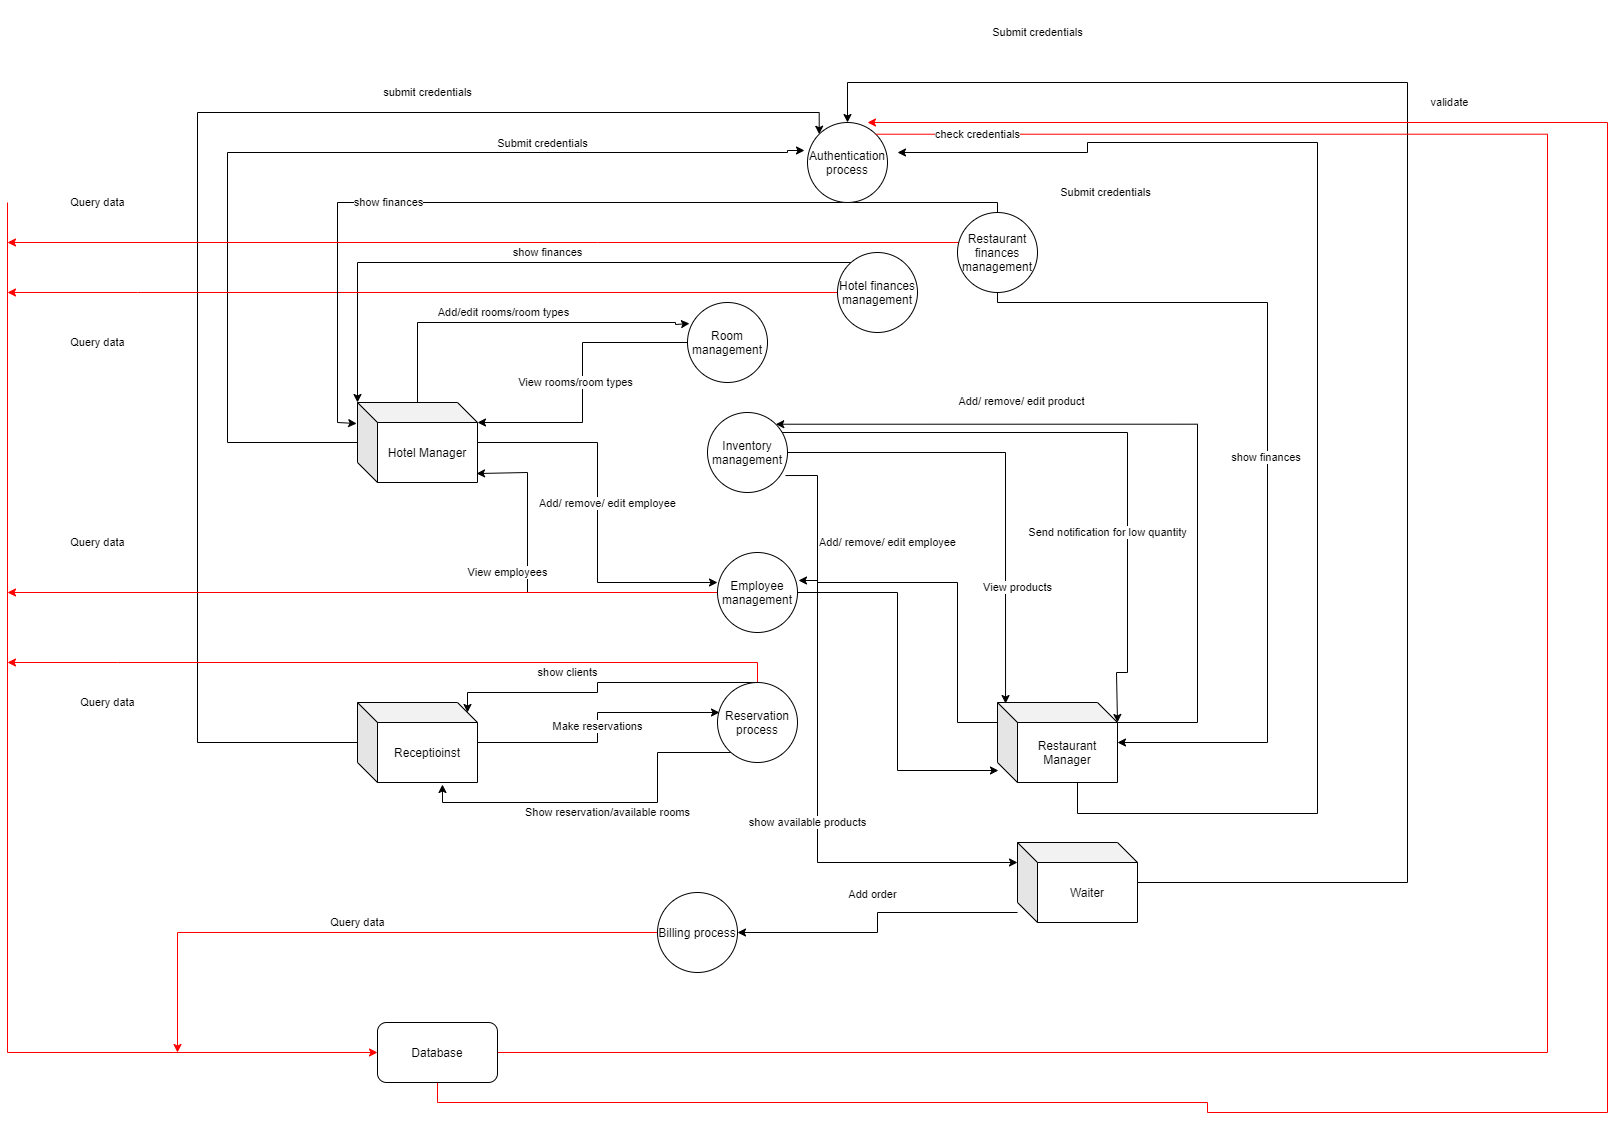

The diagram above was exported from draw.io. Its source (the exported page's mxGraphModel, read from the mxfile embedded in the PNG):
<mxGraphModel dx="1888" dy="1679" grid="1" gridSize="10" guides="1" tooltips="1" connect="1" arrows="1" fold="1" page="1" pageScale="1" pageWidth="850" pageHeight="1100" math="0" shadow="0">
  <root>
    <mxCell id="0" />
    <mxCell id="1" parent="0" />
    <mxCell id="F1Y4wnCxRwkCpQG8MQMG-16" value="Add/ remove/ edit employee" style="edgeStyle=orthogonalEdgeStyle;rounded=0;orthogonalLoop=1;jettySize=auto;html=1;" parent="1" source="F1Y4wnCxRwkCpQG8MQMG-1" edge="1">
      <mxGeometry x="-0.0478" y="10" relative="1" as="geometry">
        <mxPoint x="390" y="190" as="targetPoint" />
        <Array as="points">
          <mxPoint x="270" y="50" />
          <mxPoint x="270" y="190" />
        </Array>
        <mxPoint as="offset" />
      </mxGeometry>
    </mxCell>
    <mxCell id="uGCqPUqcPU60dZdcJuE4-4" value="Add/edit rooms/room types" style="edgeStyle=orthogonalEdgeStyle;rounded=0;orthogonalLoop=1;jettySize=auto;html=1;entryX=0.025;entryY=0.263;entryDx=0;entryDy=0;entryPerimeter=0;" parent="1" source="F1Y4wnCxRwkCpQG8MQMG-1" target="Lo7nX3p88rOJ04yu5knN-1" edge="1">
      <mxGeometry x="-0.0615" y="10" relative="1" as="geometry">
        <mxPoint x="100" y="-70" as="targetPoint" />
        <Array as="points">
          <mxPoint x="90" y="-70" />
          <mxPoint x="348" y="-70" />
          <mxPoint x="348" y="-68" />
        </Array>
        <mxPoint as="offset" />
      </mxGeometry>
    </mxCell>
    <mxCell id="iIcSnHvxkoOREC9FmnnY-1" style="edgeStyle=orthogonalEdgeStyle;rounded=0;orthogonalLoop=1;jettySize=auto;html=1;" edge="1" parent="1" source="F1Y4wnCxRwkCpQG8MQMG-1">
      <mxGeometry relative="1" as="geometry">
        <mxPoint x="477" y="-242" as="targetPoint" />
        <Array as="points">
          <mxPoint x="-100" y="50" />
          <mxPoint x="-100" y="-240" />
          <mxPoint x="460" y="-240" />
          <mxPoint x="460" y="-242" />
        </Array>
      </mxGeometry>
    </mxCell>
    <mxCell id="iIcSnHvxkoOREC9FmnnY-2" value="Submit credentials" style="edgeLabel;html=1;align=center;verticalAlign=middle;resizable=0;points=[];" vertex="1" connectable="0" parent="iIcSnHvxkoOREC9FmnnY-1">
      <mxGeometry x="0.5874" y="1" relative="1" as="geometry">
        <mxPoint x="-59" y="-9" as="offset" />
      </mxGeometry>
    </mxCell>
    <mxCell id="F1Y4wnCxRwkCpQG8MQMG-1" value="Hotel Manager" style="shape=cube;whiteSpace=wrap;html=1;boundedLbl=1;backgroundOutline=1;darkOpacity=0.05;darkOpacity2=0.1;" parent="1" vertex="1">
      <mxGeometry x="30" y="10" width="120" height="80" as="geometry" />
    </mxCell>
    <mxCell id="F1Y4wnCxRwkCpQG8MQMG-15" value="Make reservations" style="edgeStyle=orthogonalEdgeStyle;rounded=0;orthogonalLoop=1;jettySize=auto;html=1;entryX=0.025;entryY=0.375;entryDx=0;entryDy=0;entryPerimeter=0;" parent="1" source="F1Y4wnCxRwkCpQG8MQMG-2" target="F1Y4wnCxRwkCpQG8MQMG-13" edge="1">
      <mxGeometry relative="1" as="geometry" />
    </mxCell>
    <mxCell id="iIcSnHvxkoOREC9FmnnY-4" value="submit credentials" style="edgeStyle=orthogonalEdgeStyle;rounded=0;orthogonalLoop=1;jettySize=auto;html=1;entryX=0;entryY=0;entryDx=0;entryDy=0;" edge="1" parent="1" source="F1Y4wnCxRwkCpQG8MQMG-2" target="I71FtpbPhUVAqgbpa2NJ-2">
      <mxGeometry x="0.4231" y="20" relative="1" as="geometry">
        <mxPoint x="-100" y="-260" as="targetPoint" />
        <Array as="points">
          <mxPoint x="-130" y="350" />
          <mxPoint x="-130" y="-280" />
          <mxPoint x="492" y="-280" />
        </Array>
        <mxPoint as="offset" />
      </mxGeometry>
    </mxCell>
    <mxCell id="F1Y4wnCxRwkCpQG8MQMG-2" value="Receptioinst" style="shape=cube;whiteSpace=wrap;html=1;boundedLbl=1;backgroundOutline=1;darkOpacity=0.05;darkOpacity2=0.1;" parent="1" vertex="1">
      <mxGeometry x="30" y="310" width="120" height="80" as="geometry" />
    </mxCell>
    <mxCell id="uGCqPUqcPU60dZdcJuE4-6" value="Add order" style="edgeStyle=orthogonalEdgeStyle;rounded=0;orthogonalLoop=1;jettySize=auto;html=1;" parent="1" source="F1Y4wnCxRwkCpQG8MQMG-3" target="uGCqPUqcPU60dZdcJuE4-5" edge="1">
      <mxGeometry x="-0.0556" y="-21" relative="1" as="geometry">
        <mxPoint x="16" y="-20" as="offset" />
        <Array as="points">
          <mxPoint x="550" y="520" />
          <mxPoint x="550" y="540" />
        </Array>
      </mxGeometry>
    </mxCell>
    <mxCell id="1rdMfEN5gHwN2v-54DdP-2" value="show available products" style="edgeStyle=orthogonalEdgeStyle;rounded=0;orthogonalLoop=1;jettySize=auto;html=1;entryX=0.975;entryY=0.788;entryDx=0;entryDy=0;entryPerimeter=0;endArrow=none;endFill=0;startArrow=classic;startFill=1;" parent="1" source="F1Y4wnCxRwkCpQG8MQMG-3" target="F1Y4wnCxRwkCpQG8MQMG-14" edge="1">
      <mxGeometry x="-0.2246" y="10" relative="1" as="geometry">
        <Array as="points">
          <mxPoint x="490" y="470" />
          <mxPoint x="490" y="83" />
        </Array>
        <mxPoint as="offset" />
      </mxGeometry>
    </mxCell>
    <mxCell id="iIcSnHvxkoOREC9FmnnY-5" value="&#10;&#10;&lt;span style=&quot;color: rgb(0, 0, 0); font-family: helvetica; font-size: 11px; font-style: normal; font-weight: 400; letter-spacing: normal; text-align: center; text-indent: 0px; text-transform: none; word-spacing: 0px; background-color: rgb(255, 255, 255); display: inline; float: none;&quot;&gt;Submit credentials&lt;/span&gt;&#10;&#10;" style="edgeStyle=orthogonalEdgeStyle;rounded=0;orthogonalLoop=1;jettySize=auto;html=1;entryX=0.5;entryY=0;entryDx=0;entryDy=0;" edge="1" parent="1" source="F1Y4wnCxRwkCpQG8MQMG-3" target="I71FtpbPhUVAqgbpa2NJ-2">
      <mxGeometry x="0.7246" y="-50" relative="1" as="geometry">
        <mxPoint x="1040" y="-310" as="targetPoint" />
        <Array as="points">
          <mxPoint x="1080" y="490" />
          <mxPoint x="1080" y="-310" />
          <mxPoint x="520" y="-310" />
        </Array>
        <mxPoint as="offset" />
      </mxGeometry>
    </mxCell>
    <mxCell id="F1Y4wnCxRwkCpQG8MQMG-3" value="Waiter" style="shape=cube;whiteSpace=wrap;html=1;boundedLbl=1;backgroundOutline=1;darkOpacity=0.05;darkOpacity2=0.1;" parent="1" vertex="1">
      <mxGeometry x="690" y="450" width="120" height="80" as="geometry" />
    </mxCell>
    <mxCell id="F1Y4wnCxRwkCpQG8MQMG-18" value="&#10;&#10;&lt;span style=&quot;color: rgb(0, 0, 0); font-family: helvetica; font-size: 11px; font-style: normal; font-weight: 400; letter-spacing: normal; text-align: center; text-indent: 0px; text-transform: none; word-spacing: 0px; background-color: rgb(255, 255, 255); display: inline; float: none;&quot;&gt;Add/ remove/ edit employee&lt;/span&gt;&#10;&#10;" style="edgeStyle=orthogonalEdgeStyle;rounded=0;orthogonalLoop=1;jettySize=auto;html=1;" parent="1" source="F1Y4wnCxRwkCpQG8MQMG-4" edge="1">
      <mxGeometry x="0.4663" y="-40" relative="1" as="geometry">
        <mxPoint x="471" y="188" as="targetPoint" />
        <Array as="points">
          <mxPoint x="630" y="330" />
          <mxPoint x="630" y="190" />
          <mxPoint x="490" y="190" />
          <mxPoint x="490" y="188" />
        </Array>
        <mxPoint as="offset" />
      </mxGeometry>
    </mxCell>
    <mxCell id="F1Y4wnCxRwkCpQG8MQMG-22" value="&lt;br&gt;&lt;br&gt;&lt;span style=&quot;color: rgb(0 , 0 , 0) ; font-size: 11px ; font-style: normal ; font-weight: 400 ; letter-spacing: normal ; text-align: center ; text-indent: 0px ; text-transform: none ; word-spacing: 0px ; background-color: rgb(255 , 255 , 255) ; font-family: &amp;#34;helvetica&amp;#34; ; display: inline ; float: none&quot;&gt;Add/ remove/ edit product&lt;/span&gt;&lt;br style=&quot;color: rgb(0 , 0 , 0) ; font-family: &amp;#34;helvetica&amp;#34; ; font-size: 11px ; font-style: normal ; font-weight: 400 ; letter-spacing: normal ; text-align: center ; text-indent: 0px ; text-transform: none ; word-spacing: 0px&quot;&gt;&lt;br&gt;" style="edgeStyle=orthogonalEdgeStyle;rounded=0;orthogonalLoop=1;jettySize=auto;html=1;entryX=1;entryY=0;entryDx=0;entryDy=0;" parent="1" source="F1Y4wnCxRwkCpQG8MQMG-4" target="F1Y4wnCxRwkCpQG8MQMG-14" edge="1">
      <mxGeometry x="0.3845" y="-30" relative="1" as="geometry">
        <mxPoint x="830" y="20" as="targetPoint" />
        <Array as="points">
          <mxPoint x="870" y="330" />
          <mxPoint x="870" y="32" />
        </Array>
        <mxPoint as="offset" />
      </mxGeometry>
    </mxCell>
    <mxCell id="iIcSnHvxkoOREC9FmnnY-3" value="&#10;&#10;&lt;span style=&quot;color: rgb(0, 0, 0); font-family: helvetica; font-size: 11px; font-style: normal; font-weight: 400; letter-spacing: normal; text-align: center; text-indent: 0px; text-transform: none; word-spacing: 0px; background-color: rgb(255, 255, 255); display: inline; float: none;&quot;&gt;Submit credentials&lt;/span&gt;&#10;&#10;" style="edgeStyle=orthogonalEdgeStyle;rounded=0;orthogonalLoop=1;jettySize=auto;html=1;" edge="1" parent="1" source="F1Y4wnCxRwkCpQG8MQMG-4">
      <mxGeometry x="0.727" y="45" relative="1" as="geometry">
        <mxPoint x="570" y="-240" as="targetPoint" />
        <Array as="points">
          <mxPoint x="750" y="421" />
          <mxPoint x="990" y="421" />
          <mxPoint x="990" y="-250" />
          <mxPoint x="760" y="-250" />
          <mxPoint x="760" y="-240" />
        </Array>
        <mxPoint x="21" y="-5" as="offset" />
      </mxGeometry>
    </mxCell>
    <mxCell id="F1Y4wnCxRwkCpQG8MQMG-4" value="Restaurant Manager" style="shape=cube;whiteSpace=wrap;html=1;boundedLbl=1;backgroundOutline=1;darkOpacity=0.05;darkOpacity2=0.1;" parent="1" vertex="1">
      <mxGeometry x="670" y="310" width="120" height="80" as="geometry" />
    </mxCell>
    <mxCell id="F1Y4wnCxRwkCpQG8MQMG-17" value="View employees" style="edgeStyle=orthogonalEdgeStyle;rounded=0;orthogonalLoop=1;jettySize=auto;html=1;entryX=0.992;entryY=0.888;entryDx=0;entryDy=0;entryPerimeter=0;" parent="1" source="F1Y4wnCxRwkCpQG8MQMG-12" target="F1Y4wnCxRwkCpQG8MQMG-1" edge="1">
      <mxGeometry x="0.1635" y="20" relative="1" as="geometry">
        <mxPoint x="190" y="80" as="targetPoint" />
        <Array as="points">
          <mxPoint x="200" y="200" />
          <mxPoint x="200" y="80" />
        </Array>
        <mxPoint as="offset" />
      </mxGeometry>
    </mxCell>
    <mxCell id="uGCqPUqcPU60dZdcJuE4-1" style="edgeStyle=orthogonalEdgeStyle;rounded=0;orthogonalLoop=1;jettySize=auto;html=1;entryX=0.008;entryY=0.85;entryDx=0;entryDy=0;entryPerimeter=0;" parent="1" source="F1Y4wnCxRwkCpQG8MQMG-12" target="F1Y4wnCxRwkCpQG8MQMG-4" edge="1">
      <mxGeometry relative="1" as="geometry" />
    </mxCell>
    <mxCell id="iIcSnHvxkoOREC9FmnnY-11" value="&#10;&#10;&lt;span style=&quot;color: rgb(0, 0, 0); font-family: helvetica; font-size: 11px; font-style: normal; font-weight: 400; letter-spacing: normal; text-align: center; text-indent: 0px; text-transform: none; word-spacing: 0px; background-color: rgb(255, 255, 255); display: inline; float: none;&quot;&gt;Query data&lt;/span&gt;&#10;&#10;" style="edgeStyle=orthogonalEdgeStyle;rounded=0;orthogonalLoop=1;jettySize=auto;html=1;strokeColor=#FF0000;" edge="1" parent="1" source="F1Y4wnCxRwkCpQG8MQMG-12">
      <mxGeometry x="0.7465" y="-50" relative="1" as="geometry">
        <mxPoint x="-320" y="200" as="targetPoint" />
        <mxPoint as="offset" />
      </mxGeometry>
    </mxCell>
    <mxCell id="F1Y4wnCxRwkCpQG8MQMG-12" value="Employee management" style="ellipse;whiteSpace=wrap;html=1;aspect=fixed;" parent="1" vertex="1">
      <mxGeometry x="390" y="160" width="80" height="80" as="geometry" />
    </mxCell>
    <mxCell id="F1Y4wnCxRwkCpQG8MQMG-20" value="Show reservation/available rooms" style="edgeStyle=orthogonalEdgeStyle;rounded=0;orthogonalLoop=1;jettySize=auto;html=1;entryX=0.708;entryY=1.025;entryDx=0;entryDy=0;entryPerimeter=0;" parent="1" source="F1Y4wnCxRwkCpQG8MQMG-13" target="F1Y4wnCxRwkCpQG8MQMG-2" edge="1">
      <mxGeometry x="-0.0265" y="10" relative="1" as="geometry">
        <mxPoint x="270" y="440" as="targetPoint" />
        <Array as="points">
          <mxPoint x="330" y="360" />
          <mxPoint x="330" y="410" />
          <mxPoint x="115" y="410" />
        </Array>
        <mxPoint as="offset" />
      </mxGeometry>
    </mxCell>
    <mxCell id="uGCqPUqcPU60dZdcJuE4-2" value="show clients" style="edgeStyle=orthogonalEdgeStyle;rounded=0;orthogonalLoop=1;jettySize=auto;html=1;entryX=0;entryY=0;entryDx=110;entryDy=10;entryPerimeter=0;" parent="1" source="F1Y4wnCxRwkCpQG8MQMG-13" target="F1Y4wnCxRwkCpQG8MQMG-2" edge="1">
      <mxGeometry x="0.25" y="-20" relative="1" as="geometry">
        <Array as="points">
          <mxPoint x="270" y="290" />
          <mxPoint x="270" y="300" />
          <mxPoint x="140" y="300" />
        </Array>
        <mxPoint as="offset" />
      </mxGeometry>
    </mxCell>
    <mxCell id="iIcSnHvxkoOREC9FmnnY-10" value="&#10;&#10;&lt;span style=&quot;color: rgb(0, 0, 0); font-family: helvetica; font-size: 11px; font-style: normal; font-weight: 400; letter-spacing: normal; text-align: center; text-indent: 0px; text-transform: none; word-spacing: 0px; background-color: rgb(255, 255, 255); display: inline; float: none;&quot;&gt;Query data&lt;/span&gt;&#10;&#10;" style="edgeStyle=orthogonalEdgeStyle;rounded=0;orthogonalLoop=1;jettySize=auto;html=1;strokeColor=#FF0000;" edge="1" parent="1" source="F1Y4wnCxRwkCpQG8MQMG-13">
      <mxGeometry x="0.7403" y="40" relative="1" as="geometry">
        <mxPoint x="-320" y="270" as="targetPoint" />
        <Array as="points">
          <mxPoint x="430" y="270" />
          <mxPoint x="-210" y="270" />
        </Array>
        <mxPoint as="offset" />
      </mxGeometry>
    </mxCell>
    <mxCell id="F1Y4wnCxRwkCpQG8MQMG-13" value="Reservation process" style="ellipse;whiteSpace=wrap;html=1;aspect=fixed;" parent="1" vertex="1">
      <mxGeometry x="390" y="290" width="80" height="80" as="geometry" />
    </mxCell>
    <mxCell id="F1Y4wnCxRwkCpQG8MQMG-19" value="View products" style="edgeStyle=orthogonalEdgeStyle;rounded=0;orthogonalLoop=1;jettySize=auto;html=1;entryX=0.067;entryY=0.013;entryDx=0;entryDy=0;entryPerimeter=0;" parent="1" source="F1Y4wnCxRwkCpQG8MQMG-14" target="F1Y4wnCxRwkCpQG8MQMG-4" edge="1">
      <mxGeometry x="0.5054" y="12" relative="1" as="geometry">
        <mxPoint as="offset" />
      </mxGeometry>
    </mxCell>
    <mxCell id="F1Y4wnCxRwkCpQG8MQMG-21" value="Send notification for low quantity" style="edgeStyle=orthogonalEdgeStyle;rounded=0;orthogonalLoop=1;jettySize=auto;html=1;entryX=0;entryY=0;entryDx=120;entryDy=20;entryPerimeter=0;" parent="1" source="F1Y4wnCxRwkCpQG8MQMG-14" target="F1Y4wnCxRwkCpQG8MQMG-4" edge="1">
      <mxGeometry x="0.3758" y="-20" relative="1" as="geometry">
        <mxPoint x="789" y="302" as="targetPoint" />
        <Array as="points">
          <mxPoint x="800" y="40" />
          <mxPoint x="800" y="280" />
          <mxPoint x="789" y="280" />
        </Array>
        <mxPoint as="offset" />
      </mxGeometry>
    </mxCell>
    <mxCell id="F1Y4wnCxRwkCpQG8MQMG-14" value="Inventory management" style="ellipse;whiteSpace=wrap;html=1;aspect=fixed;" parent="1" vertex="1">
      <mxGeometry x="380" y="20" width="80" height="80" as="geometry" />
    </mxCell>
    <mxCell id="uGCqPUqcPU60dZdcJuE4-3" value="View rooms/room types" style="edgeStyle=orthogonalEdgeStyle;rounded=0;orthogonalLoop=1;jettySize=auto;html=1;entryX=0;entryY=0;entryDx=120;entryDy=20;entryPerimeter=0;" parent="1" source="Lo7nX3p88rOJ04yu5knN-1" target="F1Y4wnCxRwkCpQG8MQMG-1" edge="1">
      <mxGeometry y="-7" relative="1" as="geometry">
        <mxPoint as="offset" />
      </mxGeometry>
    </mxCell>
    <mxCell id="Lo7nX3p88rOJ04yu5knN-1" value="Room management" style="ellipse;whiteSpace=wrap;html=1;aspect=fixed;" parent="1" vertex="1">
      <mxGeometry x="360" y="-90" width="80" height="80" as="geometry" />
    </mxCell>
    <mxCell id="iIcSnHvxkoOREC9FmnnY-15" value="Query data" style="edgeStyle=orthogonalEdgeStyle;rounded=0;orthogonalLoop=1;jettySize=auto;html=1;startArrow=none;startFill=0;endArrow=classic;endFill=1;strokeColor=#FF0000;" edge="1" parent="1" source="uGCqPUqcPU60dZdcJuE4-5">
      <mxGeometry y="-10" relative="1" as="geometry">
        <mxPoint x="-150" y="660" as="targetPoint" />
        <mxPoint as="offset" />
      </mxGeometry>
    </mxCell>
    <mxCell id="uGCqPUqcPU60dZdcJuE4-5" value="Billing process" style="ellipse;whiteSpace=wrap;html=1;aspect=fixed;" parent="1" vertex="1">
      <mxGeometry x="330" y="500" width="80" height="80" as="geometry" />
    </mxCell>
    <mxCell id="E1VOhzMAr9nYA3BduWaG-2" value="show finances" style="edgeStyle=orthogonalEdgeStyle;rounded=0;orthogonalLoop=1;jettySize=auto;html=1;entryX=0;entryY=0;entryDx=0;entryDy=0;entryPerimeter=0;" parent="1" source="uGCqPUqcPU60dZdcJuE4-7" target="F1Y4wnCxRwkCpQG8MQMG-1" edge="1">
      <mxGeometry x="-0.0418" y="-10" relative="1" as="geometry">
        <mxPoint x="30" y="-100" as="targetPoint" />
        <Array as="points">
          <mxPoint x="30" y="-130" />
        </Array>
        <mxPoint as="offset" />
      </mxGeometry>
    </mxCell>
    <mxCell id="iIcSnHvxkoOREC9FmnnY-12" value="&#10;&#10;&lt;span style=&quot;color: rgb(0, 0, 0); font-family: helvetica; font-size: 11px; font-style: normal; font-weight: 400; letter-spacing: normal; text-align: center; text-indent: 0px; text-transform: none; word-spacing: 0px; background-color: rgb(255, 255, 255); display: inline; float: none;&quot;&gt;Query data&lt;/span&gt;&#10;&#10;" style="edgeStyle=orthogonalEdgeStyle;rounded=0;orthogonalLoop=1;jettySize=auto;html=1;strokeColor=#FF0000;" edge="1" parent="1" source="uGCqPUqcPU60dZdcJuE4-7">
      <mxGeometry x="0.7831" y="50" relative="1" as="geometry">
        <mxPoint x="-320" y="-100" as="targetPoint" />
        <Array as="points">
          <mxPoint x="-190" y="-100" />
          <mxPoint x="-190" y="-100" />
        </Array>
        <mxPoint as="offset" />
      </mxGeometry>
    </mxCell>
    <mxCell id="uGCqPUqcPU60dZdcJuE4-7" value="Hotel finances management" style="ellipse;whiteSpace=wrap;html=1;aspect=fixed;" parent="1" vertex="1">
      <mxGeometry x="510" y="-140" width="80" height="80" as="geometry" />
    </mxCell>
    <mxCell id="E1VOhzMAr9nYA3BduWaG-1" value="show finances&amp;nbsp;" style="edgeStyle=orthogonalEdgeStyle;rounded=0;orthogonalLoop=1;jettySize=auto;html=1;" parent="1" source="uGCqPUqcPU60dZdcJuE4-8" edge="1">
      <mxGeometry relative="1" as="geometry">
        <mxPoint x="790" y="350" as="targetPoint" />
        <Array as="points">
          <mxPoint x="940" y="-90" />
          <mxPoint x="940" y="350" />
        </Array>
      </mxGeometry>
    </mxCell>
    <mxCell id="I71FtpbPhUVAqgbpa2NJ-1" value="&#10;&#10;&lt;span style=&quot;color: rgb(0, 0, 0); font-family: helvetica; font-size: 11px; font-style: normal; font-weight: 400; letter-spacing: normal; text-align: center; text-indent: 0px; text-transform: none; word-spacing: 0px; background-color: rgb(255, 255, 255); display: inline; float: none;&quot;&gt;show finances&lt;/span&gt;&#10;&#10;" style="edgeStyle=orthogonalEdgeStyle;rounded=0;orthogonalLoop=1;jettySize=auto;html=1;entryX=-0.007;entryY=0.263;entryDx=0;entryDy=0;entryPerimeter=0;startArrow=none;startFill=0;endArrow=classic;endFill=1;" parent="1" source="uGCqPUqcPU60dZdcJuE4-8" target="F1Y4wnCxRwkCpQG8MQMG-1" edge="1">
      <mxGeometry x="0.3623" relative="1" as="geometry">
        <Array as="points">
          <mxPoint x="670" y="-190" />
          <mxPoint x="10" y="-190" />
          <mxPoint x="10" y="30" />
        </Array>
        <mxPoint as="offset" />
      </mxGeometry>
    </mxCell>
    <mxCell id="iIcSnHvxkoOREC9FmnnY-13" value="&#10;&#10;&lt;span style=&quot;color: rgb(0, 0, 0); font-family: helvetica; font-size: 11px; font-style: normal; font-weight: 400; letter-spacing: normal; text-align: center; text-indent: 0px; text-transform: none; word-spacing: 0px; background-color: rgb(255, 255, 255); display: inline; float: none;&quot;&gt;Query data&lt;/span&gt;&#10;&#10;" style="edgeStyle=orthogonalEdgeStyle;rounded=0;orthogonalLoop=1;jettySize=auto;html=1;strokeColor=#FF0000;" edge="1" parent="1" source="uGCqPUqcPU60dZdcJuE4-8">
      <mxGeometry x="0.8105" y="-40" relative="1" as="geometry">
        <mxPoint x="-320" y="-150" as="targetPoint" />
        <Array as="points">
          <mxPoint x="270" y="-150" />
          <mxPoint x="270" y="-150" />
        </Array>
        <mxPoint as="offset" />
      </mxGeometry>
    </mxCell>
    <mxCell id="uGCqPUqcPU60dZdcJuE4-8" value="Restaurant finances management" style="ellipse;whiteSpace=wrap;html=1;aspect=fixed;" parent="1" vertex="1">
      <mxGeometry x="630" y="-180" width="80" height="80" as="geometry" />
    </mxCell>
    <mxCell id="I71FtpbPhUVAqgbpa2NJ-2" value="Authentication process" style="ellipse;whiteSpace=wrap;html=1;aspect=fixed;" parent="1" vertex="1">
      <mxGeometry x="480" y="-270" width="80" height="80" as="geometry" />
    </mxCell>
    <mxCell id="iIcSnHvxkoOREC9FmnnY-14" style="edgeStyle=orthogonalEdgeStyle;rounded=0;orthogonalLoop=1;jettySize=auto;html=1;strokeColor=#FF0000;startArrow=classic;startFill=1;endArrow=none;endFill=0;" edge="1" parent="1" source="iIcSnHvxkoOREC9FmnnY-6">
      <mxGeometry relative="1" as="geometry">
        <mxPoint x="-320" y="-190" as="targetPoint" />
      </mxGeometry>
    </mxCell>
    <mxCell id="iIcSnHvxkoOREC9FmnnY-16" value="check credentials" style="edgeStyle=orthogonalEdgeStyle;rounded=0;orthogonalLoop=1;jettySize=auto;html=1;startArrow=none;startFill=0;endArrow=none;endFill=0;strokeColor=#FF0000;entryX=1;entryY=0;entryDx=0;entryDy=0;" edge="1" parent="1" source="iIcSnHvxkoOREC9FmnnY-6" target="I71FtpbPhUVAqgbpa2NJ-2">
      <mxGeometry x="0.9229" relative="1" as="geometry">
        <mxPoint x="1131" y="-290" as="targetPoint" />
        <Array as="points">
          <mxPoint x="1220" y="660" />
          <mxPoint x="1220" y="-258" />
        </Array>
        <mxPoint as="offset" />
      </mxGeometry>
    </mxCell>
    <mxCell id="iIcSnHvxkoOREC9FmnnY-17" value="validate" style="edgeStyle=orthogonalEdgeStyle;rounded=0;orthogonalLoop=1;jettySize=auto;html=1;startArrow=none;startFill=0;endArrow=classic;endFill=1;strokeColor=#FF0000;" edge="1" parent="1" source="iIcSnHvxkoOREC9FmnnY-6">
      <mxGeometry x="0.6027" y="-20" relative="1" as="geometry">
        <mxPoint x="540" y="-270" as="targetPoint" />
        <Array as="points">
          <mxPoint x="110" y="710" />
          <mxPoint x="880" y="710" />
          <mxPoint x="880" y="720" />
          <mxPoint x="1280" y="720" />
          <mxPoint x="1280" y="-270" />
        </Array>
        <mxPoint as="offset" />
      </mxGeometry>
    </mxCell>
    <mxCell id="iIcSnHvxkoOREC9FmnnY-6" value="Database" style="rounded=1;whiteSpace=wrap;html=1;" vertex="1" parent="1">
      <mxGeometry x="50" y="630" width="120" height="60" as="geometry" />
    </mxCell>
  </root>
</mxGraphModel>